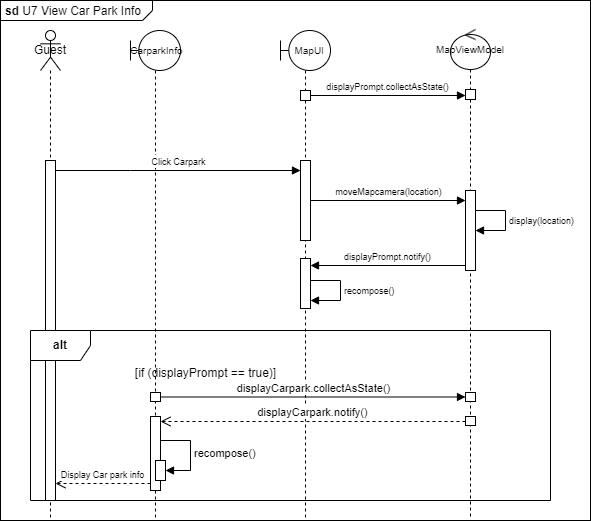

The diagram above was exported from draw.io. Its source (the exported page's mxGraphModel, read from the mxfile embedded in the PNG):
<mxGraphModel dx="1434" dy="782" grid="1" gridSize="10" guides="1" tooltips="1" connect="1" arrows="1" fold="1" page="1" pageScale="1" pageWidth="850" pageHeight="1100" math="0" shadow="0">
  <root>
    <mxCell id="0" />
    <mxCell id="1" parent="0" />
    <mxCell id="c3ElsgH1LBRhsenSp1kq-11" value="&lt;p style=&quot;margin:0px;margin-top:4px;margin-left:5px;text-align:left;&quot;&gt;&lt;b&gt;sd &lt;/b&gt;U7 View Car Park Info&lt;/p&gt;" style="html=1;shape=mxgraph.sysml.package;overflow=fill;labelX=152;align=left;spacingLeft=5;verticalAlign=top;spacingTop=-3;" parent="1" vertex="1">
      <mxGeometry x="100" y="130" width="590" height="520" as="geometry" />
    </mxCell>
    <mxCell id="c3ElsgH1LBRhsenSp1kq-7" value="Guest" style="shape=umlLifeline;perimeter=lifelinePerimeter;whiteSpace=wrap;html=1;container=1;dropTarget=0;collapsible=0;recursiveResize=0;outlineConnect=0;portConstraint=eastwest;newEdgeStyle={&quot;curved&quot;:0,&quot;rounded&quot;:0};participant=umlActor;" parent="1" vertex="1">
      <mxGeometry x="140" y="160" width="20" height="490" as="geometry" />
    </mxCell>
    <mxCell id="eqDA8CEFwwIB18M5boPG-9" value="" style="html=1;points=[[0,0,0,0,5],[0,1,0,0,-5],[1,0,0,0,5],[1,1,0,0,-5]];perimeter=orthogonalPerimeter;outlineConnect=0;targetShapes=umlLifeline;portConstraint=eastwest;newEdgeStyle={&quot;curved&quot;:0,&quot;rounded&quot;:0};" parent="c3ElsgH1LBRhsenSp1kq-7" vertex="1">
      <mxGeometry x="5" y="130" width="10" height="340" as="geometry" />
    </mxCell>
    <mxCell id="eqDA8CEFwwIB18M5boPG-2" value="&lt;font style=&quot;font-size: 10px;&quot;&gt;&amp;nbsp;CarparkInfo&lt;/font&gt;" style="shape=umlLifeline;perimeter=lifelinePerimeter;whiteSpace=wrap;html=1;container=1;dropTarget=0;collapsible=0;recursiveResize=0;outlineConnect=0;portConstraint=eastwest;newEdgeStyle={&quot;curved&quot;:0,&quot;rounded&quot;:0};participant=umlBoundary;size=40;" parent="1" vertex="1">
      <mxGeometry x="230" y="160" width="50" height="490" as="geometry" />
    </mxCell>
    <mxCell id="eqDA8CEFwwIB18M5boPG-3" value="&lt;font style=&quot;font-size: 10px;&quot;&gt;&amp;nbsp; &amp;nbsp;MapUI&lt;/font&gt;" style="shape=umlLifeline;perimeter=lifelinePerimeter;whiteSpace=wrap;html=1;container=1;dropTarget=0;collapsible=0;recursiveResize=0;outlineConnect=0;portConstraint=eastwest;newEdgeStyle={&quot;curved&quot;:0,&quot;rounded&quot;:0};participant=umlBoundary;" parent="1" vertex="1">
      <mxGeometry x="380" y="160" width="50" height="490" as="geometry" />
    </mxCell>
    <mxCell id="eqDA8CEFwwIB18M5boPG-11" value="" style="html=1;points=[[0,0,0,0,5],[0,1,0,0,-5],[1,0,0,0,5],[1,1,0,0,-5]];perimeter=orthogonalPerimeter;outlineConnect=0;targetShapes=umlLifeline;portConstraint=eastwest;newEdgeStyle={&quot;curved&quot;:0,&quot;rounded&quot;:0};" parent="eqDA8CEFwwIB18M5boPG-3" vertex="1">
      <mxGeometry x="20" y="130" width="10" height="80" as="geometry" />
    </mxCell>
    <mxCell id="eqDA8CEFwwIB18M5boPG-5" value="" style="html=1;points=[[0,0,0,0,5],[0,1,0,0,-5],[1,0,0,0,5],[1,1,0,0,-5]];perimeter=orthogonalPerimeter;outlineConnect=0;targetShapes=umlLifeline;portConstraint=eastwest;newEdgeStyle={&quot;curved&quot;:0,&quot;rounded&quot;:0};" parent="eqDA8CEFwwIB18M5boPG-3" vertex="1">
      <mxGeometry x="20" y="60" width="10" height="10" as="geometry" />
    </mxCell>
    <mxCell id="eqDA8CEFwwIB18M5boPG-20" value="" style="html=1;points=[[0,0,0,0,5],[0,1,0,0,-5],[1,0,0,0,5],[1,1,0,0,-5]];perimeter=orthogonalPerimeter;outlineConnect=0;targetShapes=umlLifeline;portConstraint=eastwest;newEdgeStyle={&quot;curved&quot;:0,&quot;rounded&quot;:0};" parent="eqDA8CEFwwIB18M5boPG-3" vertex="1">
      <mxGeometry x="20" y="228" width="10" height="50" as="geometry" />
    </mxCell>
    <mxCell id="eqDA8CEFwwIB18M5boPG-4" value="&lt;font style=&quot;font-size: 10px;&quot;&gt;MapViewModel&lt;/font&gt;" style="shape=umlLifeline;perimeter=lifelinePerimeter;whiteSpace=wrap;html=1;container=1;dropTarget=0;collapsible=0;recursiveResize=0;outlineConnect=0;portConstraint=eastwest;newEdgeStyle={&quot;curved&quot;:0,&quot;rounded&quot;:0};participant=umlControl;" parent="1" vertex="1">
      <mxGeometry x="550" y="159" width="40" height="490" as="geometry" />
    </mxCell>
    <mxCell id="eqDA8CEFwwIB18M5boPG-8" value="" style="html=1;points=[[0,0,0,0,5],[0,1,0,0,-5],[1,0,0,0,5],[1,1,0,0,-5]];perimeter=orthogonalPerimeter;outlineConnect=0;targetShapes=umlLifeline;portConstraint=eastwest;newEdgeStyle={&quot;curved&quot;:0,&quot;rounded&quot;:0};" parent="eqDA8CEFwwIB18M5boPG-4" vertex="1">
      <mxGeometry x="15" y="60" width="10" height="10" as="geometry" />
    </mxCell>
    <mxCell id="wsvGOerTj7V7sQyTrMpG-5" value="" style="html=1;points=[[0,0,0,0,5],[0,1,0,0,-5],[1,0,0,0,5],[1,1,0,0,-5]];perimeter=orthogonalPerimeter;outlineConnect=0;targetShapes=umlLifeline;portConstraint=eastwest;newEdgeStyle={&quot;curved&quot;:0,&quot;rounded&quot;:0};" parent="eqDA8CEFwwIB18M5boPG-4" vertex="1">
      <mxGeometry x="15" y="363" width="10" height="9" as="geometry" />
    </mxCell>
    <mxCell id="eqDA8CEFwwIB18M5boPG-10" value="&lt;font style=&quot;font-size: 9px;&quot;&gt;Click Carpark&lt;/font&gt;" style="html=1;verticalAlign=bottom;endArrow=block;curved=0;rounded=0;" parent="1" source="eqDA8CEFwwIB18M5boPG-9" target="eqDA8CEFwwIB18M5boPG-11" edge="1">
      <mxGeometry width="80" relative="1" as="geometry">
        <mxPoint x="180" y="300" as="sourcePoint" />
        <mxPoint x="370" y="300" as="targetPoint" />
        <Array as="points">
          <mxPoint x="230" y="300" />
        </Array>
      </mxGeometry>
    </mxCell>
    <mxCell id="eqDA8CEFwwIB18M5boPG-12" value="&lt;font style=&quot;font-size: 9px;&quot;&gt;displayPrompt.collectAsState()&lt;/font&gt;" style="html=1;verticalAlign=bottom;endArrow=block;curved=0;rounded=0;" parent="1" source="eqDA8CEFwwIB18M5boPG-5" target="eqDA8CEFwwIB18M5boPG-8" edge="1">
      <mxGeometry x="-0.0007" width="80" relative="1" as="geometry">
        <mxPoint x="300" y="230" as="sourcePoint" />
        <mxPoint x="380" y="230" as="targetPoint" />
        <mxPoint as="offset" />
      </mxGeometry>
    </mxCell>
    <mxCell id="eqDA8CEFwwIB18M5boPG-15" value="&lt;font style=&quot;font-size: 9px;&quot;&gt;display(location)&lt;/font&gt;" style="html=1;align=left;spacingLeft=2;endArrow=block;rounded=0;edgeStyle=orthogonalEdgeStyle;curved=0;rounded=0;" parent="1" edge="1">
      <mxGeometry relative="1" as="geometry">
        <mxPoint x="575" y="340" as="sourcePoint" />
        <Array as="points">
          <mxPoint x="605" y="340" />
          <mxPoint x="605" y="360" />
        </Array>
        <mxPoint x="575" y="360" as="targetPoint" />
      </mxGeometry>
    </mxCell>
    <mxCell id="eqDA8CEFwwIB18M5boPG-16" value="" style="html=1;points=[[0,0,0,0,5],[0,1,0,0,-5],[1,0,0,0,5],[1,1,0,0,-5]];perimeter=orthogonalPerimeter;outlineConnect=0;targetShapes=umlLifeline;portConstraint=eastwest;newEdgeStyle={&quot;curved&quot;:0,&quot;rounded&quot;:0};" parent="1" vertex="1">
      <mxGeometry x="565" y="320" width="10" height="80" as="geometry" />
    </mxCell>
    <mxCell id="eqDA8CEFwwIB18M5boPG-19" value="&lt;font style=&quot;font-size: 9px;&quot;&gt;moveMapcamera(location)&lt;/font&gt;" style="html=1;verticalAlign=bottom;endArrow=block;curved=0;rounded=0;" parent="1" target="eqDA8CEFwwIB18M5boPG-16" edge="1">
      <mxGeometry width="80" relative="1" as="geometry">
        <mxPoint x="410" y="330" as="sourcePoint" />
        <mxPoint x="490" y="330" as="targetPoint" />
      </mxGeometry>
    </mxCell>
    <mxCell id="eqDA8CEFwwIB18M5boPG-21" value="&lt;font style=&quot;font-size: 9px;&quot;&gt;displayPrompt.notify()&lt;/font&gt;" style="html=1;verticalAlign=bottom;endArrow=block;curved=0;rounded=0;" parent="1" edge="1">
      <mxGeometry width="80" relative="1" as="geometry">
        <mxPoint x="565" y="395" as="sourcePoint" />
        <mxPoint x="410" y="395" as="targetPoint" />
      </mxGeometry>
    </mxCell>
    <mxCell id="eqDA8CEFwwIB18M5boPG-22" value="&lt;font style=&quot;font-size: 9px;&quot;&gt;recompose()&lt;/font&gt;" style="html=1;align=left;spacingLeft=2;endArrow=block;rounded=0;edgeStyle=orthogonalEdgeStyle;curved=0;rounded=0;" parent="1" edge="1">
      <mxGeometry relative="1" as="geometry">
        <mxPoint x="410" y="410" as="sourcePoint" />
        <Array as="points">
          <mxPoint x="440" y="410" />
          <mxPoint x="440" y="430" />
        </Array>
        <mxPoint x="410" y="430" as="targetPoint" />
      </mxGeometry>
    </mxCell>
    <mxCell id="eqDA8CEFwwIB18M5boPG-25" value="&lt;b&gt;alt&lt;/b&gt;" style="shape=umlFrame;whiteSpace=wrap;html=1;pointerEvents=0;width=60;height=30;" parent="1" vertex="1">
      <mxGeometry x="130" y="460" width="520" height="170" as="geometry" />
    </mxCell>
    <mxCell id="eqDA8CEFwwIB18M5boPG-27" value="[if (displayPrompt == true)]" style="text;html=1;align=center;verticalAlign=middle;resizable=0;points=[];autosize=1;strokeColor=none;fillColor=none;" parent="1" vertex="1">
      <mxGeometry x="225" y="488" width="160" height="30" as="geometry" />
    </mxCell>
    <mxCell id="A623XmqPa2yDu-Iqsb74-1" value="&lt;font style=&quot;font-size: 9px;&quot;&gt;Display Car park info&lt;/font&gt;" style="html=1;verticalAlign=bottom;endArrow=open;dashed=1;endSize=8;curved=0;rounded=0;" parent="1" edge="1">
      <mxGeometry relative="1" as="geometry">
        <mxPoint x="250" y="613" as="sourcePoint" />
        <mxPoint x="155" y="613" as="targetPoint" />
        <Array as="points" />
      </mxGeometry>
    </mxCell>
    <mxCell id="wsvGOerTj7V7sQyTrMpG-4" value="" style="html=1;points=[[0,0,0,0,5],[0,1,0,0,-5],[1,0,0,0,5],[1,1,0,0,-5]];perimeter=orthogonalPerimeter;outlineConnect=0;targetShapes=umlLifeline;portConstraint=eastwest;newEdgeStyle={&quot;curved&quot;:0,&quot;rounded&quot;:0};" parent="1" vertex="1">
      <mxGeometry x="250" y="522" width="10" height="9" as="geometry" />
    </mxCell>
    <mxCell id="wsvGOerTj7V7sQyTrMpG-6" value="displayCarpark.collectAsState()" style="html=1;verticalAlign=bottom;endArrow=block;curved=0;rounded=0;" parent="1" source="wsvGOerTj7V7sQyTrMpG-4" target="wsvGOerTj7V7sQyTrMpG-5" edge="1">
      <mxGeometry width="80" relative="1" as="geometry">
        <mxPoint x="320" y="450" as="sourcePoint" />
        <mxPoint x="400" y="450" as="targetPoint" />
      </mxGeometry>
    </mxCell>
    <mxCell id="wsvGOerTj7V7sQyTrMpG-7" value="" style="html=1;points=[[0,0,0,0,5],[0,1,0,0,-5],[1,0,0,0,5],[1,1,0,0,-5]];perimeter=orthogonalPerimeter;outlineConnect=0;targetShapes=umlLifeline;portConstraint=eastwest;newEdgeStyle={&quot;curved&quot;:0,&quot;rounded&quot;:0};" parent="1" vertex="1">
      <mxGeometry x="565" y="546" width="10" height="9" as="geometry" />
    </mxCell>
    <mxCell id="wsvGOerTj7V7sQyTrMpG-8" value="" style="html=1;points=[[0,0,0,0,5],[0,1,0,0,-5],[1,0,0,0,5],[1,1,0,0,-5]];perimeter=orthogonalPerimeter;outlineConnect=0;targetShapes=umlLifeline;portConstraint=eastwest;newEdgeStyle={&quot;curved&quot;:0,&quot;rounded&quot;:0};" parent="1" vertex="1">
      <mxGeometry x="250" y="546" width="10" height="74" as="geometry" />
    </mxCell>
    <mxCell id="wsvGOerTj7V7sQyTrMpG-9" value="displayCarpark.notify()" style="html=1;verticalAlign=bottom;endArrow=open;dashed=1;endSize=8;curved=0;rounded=0;entryX=1;entryY=0;entryDx=0;entryDy=5;entryPerimeter=0;" parent="1" source="wsvGOerTj7V7sQyTrMpG-7" target="wsvGOerTj7V7sQyTrMpG-8" edge="1">
      <mxGeometry relative="1" as="geometry">
        <mxPoint x="420" y="570" as="sourcePoint" />
        <mxPoint x="340" y="570" as="targetPoint" />
      </mxGeometry>
    </mxCell>
    <mxCell id="wsvGOerTj7V7sQyTrMpG-10" value="" style="html=1;points=[[0,0,0,0,5],[0,1,0,0,-5],[1,0,0,0,5],[1,1,0,0,-5]];perimeter=orthogonalPerimeter;outlineConnect=0;targetShapes=umlLifeline;portConstraint=eastwest;newEdgeStyle={&quot;curved&quot;:0,&quot;rounded&quot;:0};" parent="1" vertex="1">
      <mxGeometry x="255" y="590" width="10" height="20" as="geometry" />
    </mxCell>
    <mxCell id="wsvGOerTj7V7sQyTrMpG-11" value="recompose()" style="html=1;align=left;spacingLeft=2;endArrow=block;rounded=0;edgeStyle=orthogonalEdgeStyle;curved=0;rounded=0;" parent="1" target="wsvGOerTj7V7sQyTrMpG-10" edge="1">
      <mxGeometry relative="1" as="geometry">
        <mxPoint x="260" y="570" as="sourcePoint" />
        <Array as="points">
          <mxPoint x="290" y="600" />
        </Array>
      </mxGeometry>
    </mxCell>
  </root>
</mxGraphModel>